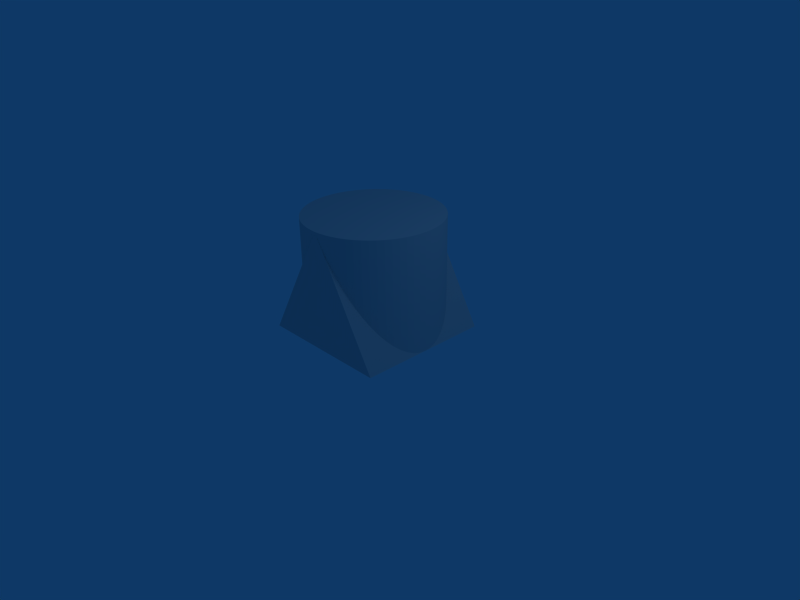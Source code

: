 # Source: try4.blend  (saved by Blender 2.45.0; exported with 4.5.12 LTS)
import bpy
from mathutils import Matrix  # noqa: F401  (used for matrix-valued properties, if any)

bpy.ops.wm.read_factory_settings(use_empty=True)
scene = bpy.context.scene
scene.name = 'Scene'

# ---- collections
col_collection_1 = bpy.data.collections.new('Collection 1'); scene.collection.children.link(col_collection_1)

# ---- materials (node trees are filled in below, after node groups)
mat_material = bpy.data.materials.new('Material')
mat_material.alpha_threshold = 0.0
mat_material.roughness = 0.5
mat_material.line_color = (0.0, 0.0, 0.0, 1.0)

# ---- material node trees

# ---- world
world_world = bpy.data.worlds.new('World'); scene.world = world_world
world_world.color = (0.05656, 0.2208, 0.4)
world_world.use_sun_shadow = False
world_world.sun_shadow_jitter_overblur = 0.0
world_world.cycles.sampling_method = 'MANUAL'
world_world.cycles.sample_map_resolution = 256

# ---- cameras
cam_camera = bpy.data.cameras.new('Camera')
cam_camera.passepartout_alpha = 0.2
cam_camera.clip_end = 100.0
cam_camera.lens = 35.0
cam_camera.ortho_scale = 7.314
cam_camera.show_passepartout = False
cam_camera.show_safe_areas = True
cam_camera.dof.focus_distance = 0.0
cam_camera.dof.aperture_fstop = 128.0

# ---- lights
light_spot = bpy.data.lights.new('Spot', 'POINT')
light_spot.transmission_factor = 0.0
light_spot.cutoff_distance = 30.0
light_spot.energy = 100.0
light_spot.shadow_buffer_clip_start = 1.001
light_spot.shadow_soft_size = 1.0
light_spot.shadow_maximum_resolution = 0.006
light_spot.use_absolute_resolution = True
light_spot.cycles.use_multiple_importance_sampling = False

# ---- meshes
me_cylinder_001 = bpy.data.meshes.new('Cylinder.001')
me_cylinder_001.from_pydata([(0.7071, 0.7071, -0.866), (0.773, 0.6344, -0.866), (0.8315, 0.5556, -0.866), (0.8819, 0.4714, -0.866), (0.9239, 0.3827, -0.866), (0.9569, 0.2903, -0.866), (0.9808, 0.1951, -0.866), (0.9952, 0.09802, -0.866), (1.0, -1.011e-06, -0.866), (0.9952, -0.09802, -0.866), (0.9808, -0.1951, -0.866), (0.9569, -0.2903, -0.866), (0.9239, -0.3827, -0.866), (0.8819, -0.4714, -0.866), (0.8315, -0.5556, -0.866), (0.773, -0.6344, -0.866), (0.7071, -0.7071, -0.866), (0.6344, -0.773, -0.866), (0.5556, -0.8315, -0.866), (0.4714, -0.8819, -0.866), (0.3827, -0.9239, -0.866), (0.2903, -0.9569, -0.866), (0.1951, -0.9808, -0.866), (0.09802, -0.9952, -0.866), (-1.278e-06, -1.0, -0.866), (-0.09802, -0.9952, -0.866), (-0.1951, -0.9808, -0.866), (-0.2903, -0.9569, -0.866), (-0.3827, -0.9239, -0.866), (-0.4714, -0.8819, -0.866), (-0.5556, -0.8315, -0.866), (-0.6344, -0.773, -0.866), (-0.7071, -0.7071, -0.866), (-0.773, -0.6344, -0.866), (-0.8315, -0.5556, -0.866), (-0.8819, -0.4714, -0.866), (-0.9239, -0.3827, -0.866), (-0.9569, -0.2903, -0.866), (-0.9808, -0.1951, -0.866), (-0.9952, -0.09802, -0.866), (-1.0, -1.309e-06, -0.866), (-0.9952, 0.09802, -0.866), (-0.9808, 0.1951, -0.866), (-0.9569, 0.2903, -0.866), (-0.9239, 0.3827, -0.866), (-0.8819, 0.4714, -0.866), (-0.8315, 0.5556, -0.866), (-0.773, 0.6344, -0.866), (-0.7071, 0.7071, -0.866), (-0.6344, 0.773, -0.866), (-0.5556, 0.8315, -0.866), (-0.4714, 0.8819, -0.866), (-0.3827, 0.9239, -0.866), (-0.2903, 0.9569, -0.866), (-0.1951, 0.9808, -0.866), (-0.09802, 0.9952, -0.866), (-4.139e-06, 1.0, -0.866), (0.09801, 0.9952, -0.866), (0.1951, 0.9808, -0.866), (0.2903, 0.9569, -0.866), (0.3827, 0.9239, -0.866), (0.4714, 0.8819, -0.866), (0.5556, 0.8315, -0.866), (0.6344, 0.773, -0.866), (0.7071, 0.7071, 0.866), (0.773, 0.6344, 0.866), (0.8315, 0.5556, 0.866), (0.8819, 0.4714, 0.866), (0.9239, 0.3827, 0.866), (0.9569, 0.2903, 0.866), (0.9808, 0.1951, 0.866), (0.9952, 0.09802, 0.866), (1.0, 5.962e-06, 0.866), (0.9952, -0.09801, 0.866), (0.9808, -0.1951, 0.866), (0.9569, -0.2903, 0.866), (0.9239, -0.3827, 0.866), (0.8819, -0.4714, 0.866), (0.8315, -0.5556, 0.866), (0.773, -0.6344, 0.866), (0.7071, -0.7071, 0.866), (0.6344, -0.773, 0.866), (0.5556, -0.8315, 0.866), (0.4714, -0.8819, 0.866), (0.3827, -0.9239, 0.866), (0.2903, -0.9569, 0.866), (0.1951, -0.9808, 0.866), (0.09802, -0.9952, 0.866), (2.298e-06, -1.0, 0.866), (-0.09802, -0.9952, 0.866), (-0.1951, -0.9808, 0.866), (-0.2903, -0.9569, 0.866), (-0.3827, -0.9239, 0.866), (-0.4714, -0.8819, 0.866), (-0.5556, -0.8315, 0.866), (-0.6344, -0.773, 0.866), (-0.7071, -0.7071, 0.866), (-0.773, -0.6344, 0.866), (-0.8315, -0.5556, 0.866), (-0.8819, -0.4714, 0.866), (-0.9239, -0.3827, 0.866), (-0.9569, -0.2903, 0.866), (-0.9808, -0.1951, 0.866), (-0.9952, -0.09802, 0.866), (-1.0, 7.767e-07, 0.866), (-0.9952, 0.09802, 0.866), (-0.9808, 0.1951, 0.866), (-0.9569, 0.2903, 0.866), (-0.9239, 0.3827, 0.866), (-0.8819, 0.4714, 0.866), (-0.8315, 0.5556, 0.866), (-0.773, 0.6344, 0.866), (-0.7071, 0.7071, 0.866), (-0.6344, 0.773, 0.866), (-0.5556, 0.8315, 0.866), (-0.4714, 0.8819, 0.866), (-0.3827, 0.9239, 0.866), (-0.2903, 0.9569, 0.866), (-0.1951, 0.9808, 0.866), (-0.09801, 0.9952, 0.866), (5.636e-06, 1.0, 0.866), (0.09802, 0.9952, 0.866), (0.1951, 0.9808, 0.866), (0.2903, 0.9569, 0.866), (0.3827, 0.9239, 0.866), (0.4714, 0.8819, 0.866), (0.5556, 0.8315, 0.866), (0.6344, 0.773, 0.866), (-5.63e-07, -8.326e-07, -0.866), (-5.63e-07, -8.326e-07, 0.866)], [], [(128, 0, 1), (129, 65, 64), (128, 1, 2), (129, 66, 65), (128, 2, 3), (129, 67, 66), (128, 3, 4), (129, 68, 67), (128, 4, 5), (129, 69, 68), (128, 5, 6), (129, 70, 69), (128, 6, 7), (129, 71, 70), (128, 7, 8), (129, 72, 71), (128, 8, 9), (129, 73, 72), (128, 9, 10), (129, 74, 73), (128, 10, 11), (129, 75, 74), (128, 11, 12), (129, 76, 75), (128, 12, 13), (129, 77, 76), (128, 13, 14), (129, 78, 77), (128, 14, 15), (129, 79, 78), (128, 15, 16), (129, 80, 79), (128, 16, 17), (129, 81, 80), (128, 17, 18), (129, 82, 81), (128, 18, 19), (129, 83, 82), (128, 19, 20), (129, 84, 83), (128, 20, 21), (129, 85, 84), (128, 21, 22), (129, 86, 85), (128, 22, 23), (129, 87, 86), (128, 23, 24), (129, 88, 87), (128, 24, 25), (129, 89, 88), (128, 25, 26), (129, 90, 89), (128, 26, 27), (129, 91, 90), (128, 27, 28), (129, 92, 91), (128, 28, 29), (129, 93, 92), (128, 29, 30), (129, 94, 93), (128, 30, 31), (129, 95, 94), (128, 31, 32), (129, 96, 95), (128, 32, 33), (129, 97, 96), (128, 33, 34), (129, 98, 97), (128, 34, 35), (129, 99, 98), (128, 35, 36), (129, 100, 99), (128, 36, 37), (129, 101, 100), (128, 37, 38), (129, 102, 101), (128, 38, 39), (129, 103, 102), (128, 39, 40), (129, 104, 103), (128, 40, 41), (129, 105, 104), (128, 41, 42), (129, 106, 105), (128, 42, 43), (129, 107, 106), (128, 43, 44), (129, 108, 107), (128, 44, 45), (129, 109, 108), (128, 45, 46), (129, 110, 109), (128, 46, 47), (129, 111, 110), (128, 47, 48), (129, 112, 111), (128, 48, 49), (129, 113, 112), (128, 49, 50), (129, 114, 113), (128, 50, 51), (129, 115, 114), (128, 51, 52), (129, 116, 115), (128, 52, 53), (129, 117, 116), (128, 53, 54), (129, 118, 117), (128, 54, 55), (129, 119, 118), (128, 55, 56), (129, 120, 119), (128, 56, 57), (129, 121, 120), (128, 57, 58), (129, 122, 121), (128, 58, 59), (129, 123, 122), (128, 59, 60), (129, 124, 123), (128, 60, 61), (129, 125, 124), (128, 61, 62), (129, 126, 125), (128, 62, 63), (129, 127, 126), (63, 0, 128), (129, 64, 127), (0, 64, 65, 1), (1, 65, 66, 2), (2, 66, 67, 3), (3, 67, 68, 4), (4, 68, 69, 5), (5, 69, 70, 6), (6, 70, 71, 7), (7, 71, 72, 8), (8, 72, 73, 9), (9, 73, 74, 10), (10, 74, 75, 11), (11, 75, 76, 12), (12, 76, 77, 13), (13, 77, 78, 14), (14, 78, 79, 15), (15, 79, 80, 16), (16, 80, 81, 17), (17, 81, 82, 18), (18, 82, 83, 19), (19, 83, 84, 20), (20, 84, 85, 21), (21, 85, 86, 22), (22, 86, 87, 23), (23, 87, 88, 24), (24, 88, 89, 25), (25, 89, 90, 26), (26, 90, 91, 27), (27, 91, 92, 28), (28, 92, 93, 29), (29, 93, 94, 30), (30, 94, 95, 31), (31, 95, 96, 32), (32, 96, 97, 33), (33, 97, 98, 34), (34, 98, 99, 35), (35, 99, 100, 36), (36, 100, 101, 37), (37, 101, 102, 38), (38, 102, 103, 39), (39, 103, 104, 40), (40, 104, 105, 41), (41, 105, 106, 42), (42, 106, 107, 43), (43, 107, 108, 44), (44, 108, 109, 45), (45, 109, 110, 46), (46, 110, 111, 47), (47, 111, 112, 48), (48, 112, 113, 49), (49, 113, 114, 50), (50, 114, 115, 51), (51, 115, 116, 52), (52, 116, 117, 53), (53, 117, 118, 54), (54, 118, 119, 55), (55, 119, 120, 56), (56, 120, 121, 57), (57, 121, 122, 58), (58, 122, 123, 59), (59, 123, 124, 60), (60, 124, 125, 61), (61, 125, 126, 62), (62, 126, 127, 63), (64, 0, 63, 127)])
me_cylinder_001.use_remesh_preserve_volume = False
me_cylinder_001.use_remesh_preserve_attributes = False
me_cylinder_001.use_mirror_vertex_groups = False
me_cylinder_001.update()
me_cube = bpy.data.meshes.new('Cube')
me_cube.from_pydata([(1.0, 1.0, -1.0), (1.0, -1.0, -1.0), (-1.0, -1.0, -1.0), (-1.0, 1.0, -1.0), (-2.086e-07, -1.0, 0.732), (2.086e-07, 1.0, 0.732)], [], [(0, 1, 2, 3), (2, 4, 5, 3), (0, 5, 4, 1), (1, 4, 2), (0, 3, 5)])
me_cube.materials.append(mat_material)
me_cube.use_remesh_preserve_volume = False
me_cube.use_remesh_preserve_attributes = False
me_cube.use_mirror_vertex_groups = False
me_cube.update()

# ---- objects
ob_cylinder = bpy.data.objects.new('Cylinder', me_cylinder_001)
ob_cube = bpy.data.objects.new('Cube', me_cube)
ob_lamp = bpy.data.objects.new('Lamp', light_spot)
ob_camera = bpy.data.objects.new('Camera', cam_camera)

# ---- transforms, parenting, visibility, modifiers, constraints
ob_cylinder.location = (0.0, 0.0, 0.866)
ob_cylinder.lock_rotations_4d = False
ob_cylinder.empty_display_type = 'ARROWS'
ob_cylinder.color = (0.0, 0.0, 0.0, 1.0)
ob_cylinder.lineart.crease_threshold = 0.0
ob_cube.location = (0.0, 0.0, 1.0)
ob_cube.lock_rotations_4d = False
ob_cube.empty_display_type = 'ARROWS'
ob_cube.color = (0.0, 0.0, 0.0, 1.0)
ob_cube.lineart.crease_threshold = 0.0
ob_lamp.location = (4.076, 1.005, 5.904)
ob_lamp.rotation_euler = (0.6503, 0.05522, 1.866)
ob_lamp.lock_rotations_4d = False
ob_lamp.empty_display_type = 'ARROWS'
ob_lamp.color = (0.0, 0.0, 0.0, 0.0)
ob_lamp.lineart.crease_threshold = 0.0
ob_camera.location = (7.481, -6.508, 5.344)
ob_camera.rotation_euler = (1.109, 0.01082, 0.8149)
ob_camera.lock_rotations_4d = False
ob_camera.empty_display_type = 'ARROWS'
ob_camera.color = (0.0, 0.0, 0.0, 0.0)
ob_camera.display_type = 'WIRE'
ob_camera.lineart.crease_threshold = 0.0

# ---- collection membership
col_collection_1.objects.link(ob_cylinder)
col_collection_1.objects.link(ob_cube)
col_collection_1.objects.link(ob_lamp)
col_collection_1.objects.link(ob_camera)

# ---- scene / render settings (as saved in the file)
scene.camera = ob_camera
scene.frame_start = 1; scene.frame_end = 250; scene.frame_set(1)
scene.render.engine = 'BLENDER_EEVEE_NEXT'
scene.render.image_settings.file_format = 'JPEG'
scene.render.image_settings.color_mode = 'RGB'
scene.render.image_settings.compression = 90
scene.render.resolution_x = 800
scene.render.resolution_y = 600
scene.render.pixel_aspect_x = 100.0
scene.render.pixel_aspect_y = 100.0
scene.render.fps = 25
scene.render.dither_intensity = 0.0
scene.render.use_compositing = False
scene.render.use_sequencer = False
scene.render.bake_margin = 2
scene.render.bake_bias = 0.0
scene.render.use_stamp_time = False
scene.render.use_stamp_date = False
scene.render.use_stamp_frame = False
scene.render.use_stamp_camera = False
scene.render.use_stamp_scene = False
scene.render.use_stamp_filename = False
scene.render.use_stamp_render_time = False
scene.render.stamp_font_size = 0
scene.cycles.use_denoising = False
scene.cycles.samples = 10
scene.cycles.sampling_pattern = 'TABULATED_SOBOL'
scene.cycles.light_sampling_threshold = 0.0
scene.cycles.use_adaptive_sampling = False
scene.cycles.use_light_tree = False
scene.cycles.blur_glossy = 0.0
scene.cycles.volume_bounces = 1
scene.cycles.pixel_filter_type = 'GAUSSIAN'
scene.cycles.sample_clamp_indirect = 0.0
scene.view_settings.view_transform = 'Raw'
bpy.context.view_layer.update()

